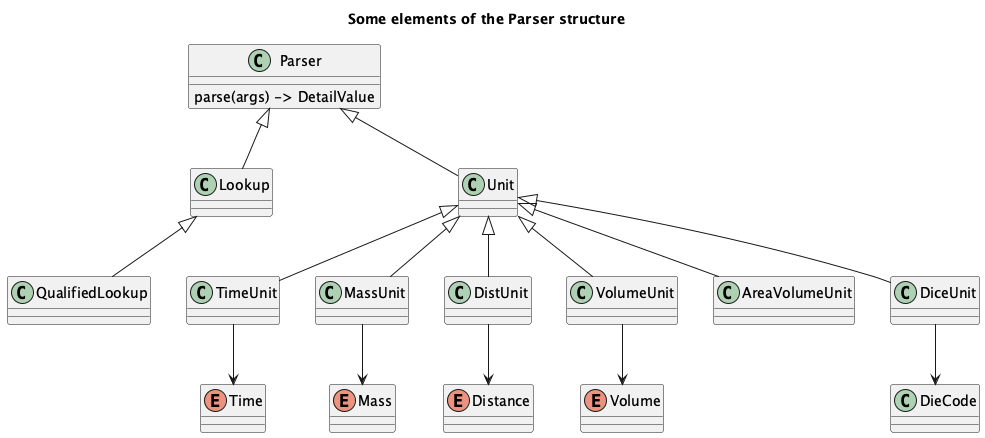

The diagram above was rendered by PlantUML. Its source (embedded in the PNG):
@startuml
'https://plantuml.com/class-diagram

title Some elements of the Parser structure

class Parser {
    parse(args) -> DetailValue
}

class Lookup
Parser <|-- Lookup

class QualifiedLookup
Lookup <|-- QualifiedLookup

class Unit
Parser <|-- Unit

enum Time

class TimeUnit
Unit <|-- TimeUnit
TimeUnit --> Time

enum Mass

class MassUnit
Unit <|-- MassUnit
MassUnit --> Mass

enum Distance

class DistUnit
Unit <|-- DistUnit
DistUnit --> Distance

enum Volume

class VolumeUnit
Unit <|-- VolumeUnit
VolumeUnit --> Volume

class AreaVolumeUnit
Unit <|-- AreaVolumeUnit

class DieCode

class DiceUnit
Unit <|-- DiceUnit
DiceUnit --> DieCode

@enduml